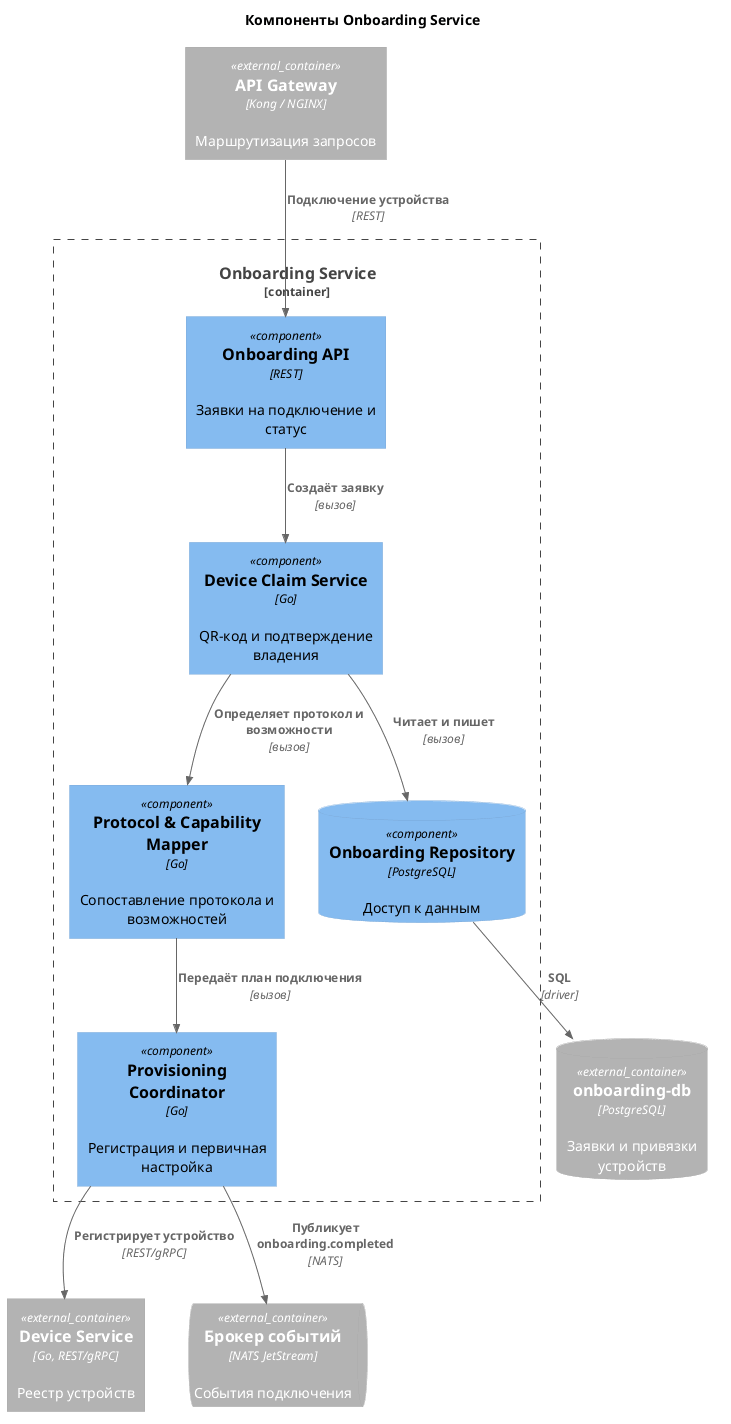

The diagram above was rendered by PlantUML. Its source (embedded in the PNG):
@startuml
!include <C4/C4_Component>

title Компоненты Onboarding Service

Container_Ext(apiGateway, "API Gateway", "Kong / NGINX", "Маршрутизация запросов")
Container_Ext(deviceService, "Device Service", "Go, REST/gRPC", "Реестр устройств")
ContainerQueue_Ext(eventBroker, "Брокер событий", "NATS JetStream", "События подключения")
ContainerDb_Ext(onboardingDB, "onboarding-db", "PostgreSQL", "Заявки и привязки устройств")

Container_Boundary(onboardingService, "Onboarding Service") {
  Component(onboardingApi, "Onboarding API", "REST", "Заявки на подключение и статус")
  Component(claimService, "Device Claim Service", "Go", "QR-код и подтверждение владения")
  Component(protocolMapper, "Protocol & Capability Mapper", "Go", "Сопоставление протокола и возможностей")
  Component(provisioner, "Provisioning Coordinator", "Go", "Регистрация и первичная настройка")
  ComponentDb(repository, "Onboarding Repository", "PostgreSQL", "Доступ к данным")
}

Rel(apiGateway, onboardingApi, "Подключение устройства", "REST")
Rel(onboardingApi, claimService, "Создаёт заявку", "вызов")
Rel(claimService, protocolMapper, "Определяет протокол и возможности", "вызов")
Rel(protocolMapper, provisioner, "Передаёт план подключения", "вызов")
Rel(provisioner, deviceService, "Регистрирует устройство", "REST/gRPC")
Rel(provisioner, eventBroker, "Публикует onboarding.completed", "NATS")
Rel(claimService, repository, "Читает и пишет", "вызов")
Rel(repository, onboardingDB, "SQL", "driver")

@enduml